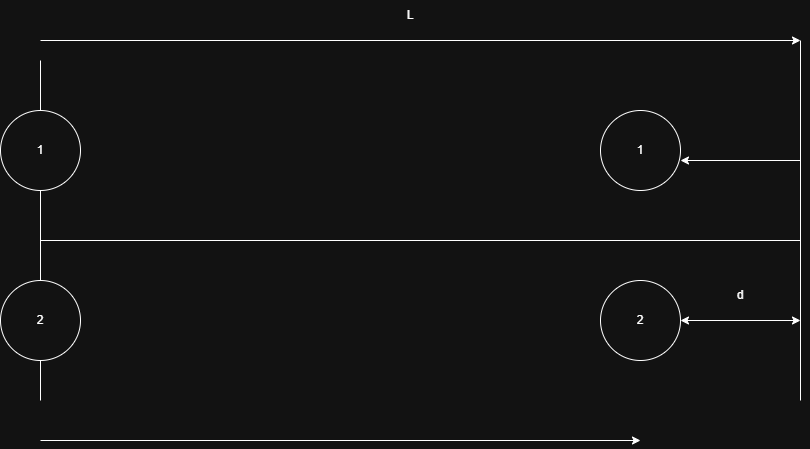

The diagram above was exported from draw.io. Its source (the exported page's mxGraphModel, read from the mxfile embedded in the PNG):
<mxGraphModel dx="1042" dy="626" grid="1" gridSize="10" guides="1" tooltips="1" connect="1" arrows="1" fold="1" page="1" pageScale="1" pageWidth="850" pageHeight="1100" math="0" shadow="0">
  <root>
    <mxCell id="0" />
    <mxCell id="1" parent="0" />
    <mxCell id="bAz2WzeoQZmm3O2uSlUe-1" edge="1" parent="1" style="endArrow=none;html=1;rounded=0;" value="">
      <mxGeometry height="50" relative="1" width="50" as="geometry">
        <mxPoint x="40" y="440" as="sourcePoint" />
        <mxPoint x="40" y="100" as="targetPoint" />
      </mxGeometry>
    </mxCell>
    <mxCell id="bAz2WzeoQZmm3O2uSlUe-2" edge="1" parent="1" style="endArrow=none;html=1;rounded=0;" value="">
      <mxGeometry height="50" relative="1" width="50" as="geometry">
        <mxPoint x="40" y="280" as="sourcePoint" />
        <mxPoint x="800" y="280" as="targetPoint" />
      </mxGeometry>
    </mxCell>
    <mxCell id="bAz2WzeoQZmm3O2uSlUe-3" edge="1" parent="1" style="endArrow=none;html=1;rounded=0;" value="">
      <mxGeometry height="50" relative="1" width="50" as="geometry">
        <mxPoint x="800" y="440" as="sourcePoint" />
        <mxPoint x="800" y="80" as="targetPoint" />
      </mxGeometry>
    </mxCell>
    <mxCell id="bAz2WzeoQZmm3O2uSlUe-4" parent="1" style="ellipse;whiteSpace=wrap;html=1;aspect=fixed;" value="1" vertex="1">
      <mxGeometry height="80" width="80" y="150" as="geometry" />
    </mxCell>
    <mxCell id="bAz2WzeoQZmm3O2uSlUe-5" parent="1" style="ellipse;whiteSpace=wrap;html=1;aspect=fixed;" value="2" vertex="1">
      <mxGeometry height="80" width="80" y="320" as="geometry" />
    </mxCell>
    <mxCell id="bAz2WzeoQZmm3O2uSlUe-6" parent="1" style="ellipse;whiteSpace=wrap;html=1;aspect=fixed;" value="1" vertex="1">
      <mxGeometry height="80" width="80" x="600" y="150" as="geometry" />
    </mxCell>
    <mxCell id="bAz2WzeoQZmm3O2uSlUe-7" parent="1" style="ellipse;whiteSpace=wrap;html=1;aspect=fixed;" value="2" vertex="1">
      <mxGeometry height="80" width="80" x="600" y="320" as="geometry" />
    </mxCell>
    <mxCell id="bAz2WzeoQZmm3O2uSlUe-8" edge="1" parent="1" style="endArrow=classic;html=1;rounded=0;" value="">
      <mxGeometry height="50" relative="1" width="50" as="geometry">
        <mxPoint x="40" y="80" as="sourcePoint" />
        <mxPoint x="800" y="80" as="targetPoint" />
      </mxGeometry>
    </mxCell>
    <mxCell id="bAz2WzeoQZmm3O2uSlUe-9" edge="1" parent="1" style="endArrow=classic;html=1;rounded=0;" value="">
      <mxGeometry height="50" relative="1" width="50" as="geometry">
        <mxPoint x="800" y="200" as="sourcePoint" />
        <mxPoint x="680" y="200" as="targetPoint" />
      </mxGeometry>
    </mxCell>
    <mxCell id="bAz2WzeoQZmm3O2uSlUe-10" edge="1" parent="1" style="endArrow=classic;html=1;rounded=0;" value="">
      <mxGeometry height="50" relative="1" width="50" as="geometry">
        <mxPoint x="40" y="480" as="sourcePoint" />
        <mxPoint x="640" y="480" as="targetPoint" />
      </mxGeometry>
    </mxCell>
    <mxCell id="bAz2WzeoQZmm3O2uSlUe-11" edge="1" parent="1" style="endArrow=classic;startArrow=classic;html=1;rounded=0;" value="">
      <mxGeometry height="50" relative="1" width="50" as="geometry">
        <mxPoint x="680" y="360" as="sourcePoint" />
        <mxPoint x="800" y="360" as="targetPoint" />
      </mxGeometry>
    </mxCell>
    <mxCell id="bAz2WzeoQZmm3O2uSlUe-12" parent="1" style="text;html=1;whiteSpace=wrap;strokeColor=none;fillColor=none;align=center;verticalAlign=middle;rounded=0;" value="L" vertex="1">
      <mxGeometry height="30" width="60" x="380" y="40" as="geometry" />
    </mxCell>
    <mxCell id="bAz2WzeoQZmm3O2uSlUe-13" parent="1" style="text;html=1;whiteSpace=wrap;strokeColor=none;fillColor=none;align=center;verticalAlign=middle;rounded=0;" value="d" vertex="1">
      <mxGeometry height="30" width="60" x="710" y="320" as="geometry" />
    </mxCell>
  </root>
</mxGraphModel>